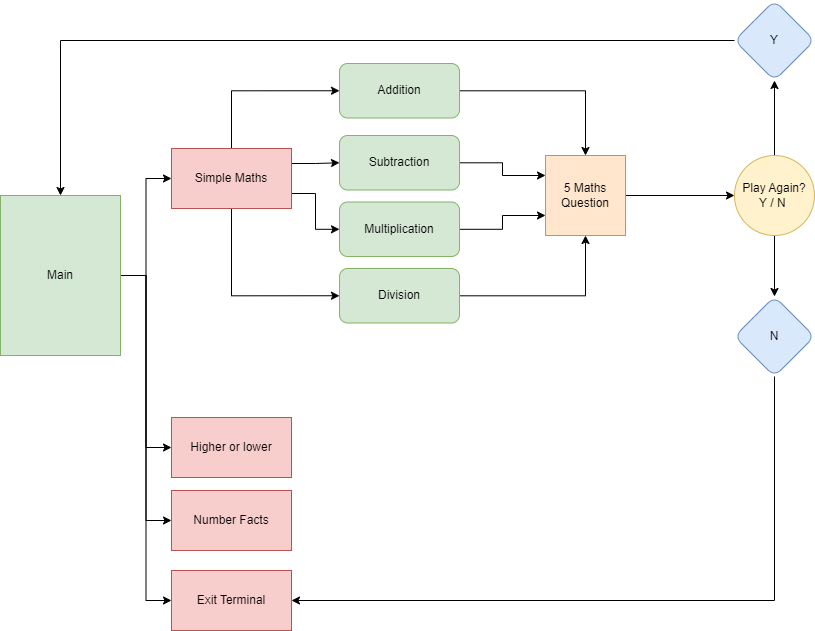

The diagram above was exported from draw.io. Its source (the exported page's mxGraphModel, read from the mxfile embedded in the PNG):
<mxGraphModel dx="1434" dy="750" grid="0" gridSize="10" guides="1" tooltips="1" connect="1" arrows="1" fold="1" page="1" pageScale="1" pageWidth="850" pageHeight="1100" background="#ffffff" math="0" shadow="0">
  <root>
    <mxCell id="0" />
    <mxCell id="1" parent="0" />
    <mxCell id="nZckQpjywXYbkZzGdDTG-1" style="edgeStyle=orthogonalEdgeStyle;rounded=0;orthogonalLoop=1;jettySize=auto;html=1;entryX=0;entryY=0.5;entryDx=0;entryDy=0;" parent="1" source="nZckQpjywXYbkZzGdDTG-5" target="nZckQpjywXYbkZzGdDTG-6" edge="1">
      <mxGeometry relative="1" as="geometry" />
    </mxCell>
    <mxCell id="nZckQpjywXYbkZzGdDTG-2" style="edgeStyle=orthogonalEdgeStyle;rounded=0;orthogonalLoop=1;jettySize=auto;html=1;entryX=0;entryY=0.5;entryDx=0;entryDy=0;" parent="1" source="nZckQpjywXYbkZzGdDTG-5" target="nZckQpjywXYbkZzGdDTG-9" edge="1">
      <mxGeometry relative="1" as="geometry" />
    </mxCell>
    <mxCell id="nZckQpjywXYbkZzGdDTG-3" style="edgeStyle=orthogonalEdgeStyle;rounded=0;orthogonalLoop=1;jettySize=auto;html=1;entryX=0;entryY=0.5;entryDx=0;entryDy=0;" parent="1" source="nZckQpjywXYbkZzGdDTG-5" target="nZckQpjywXYbkZzGdDTG-10" edge="1">
      <mxGeometry relative="1" as="geometry" />
    </mxCell>
    <mxCell id="nZckQpjywXYbkZzGdDTG-4" style="edgeStyle=orthogonalEdgeStyle;rounded=0;orthogonalLoop=1;jettySize=auto;html=1;exitX=1;exitY=0.5;exitDx=0;exitDy=0;entryX=0;entryY=0.5;entryDx=0;entryDy=0;" parent="1" source="nZckQpjywXYbkZzGdDTG-5" target="nZckQpjywXYbkZzGdDTG-8" edge="1">
      <mxGeometry relative="1" as="geometry">
        <mxPoint x="153" y="340" as="targetPoint" />
      </mxGeometry>
    </mxCell>
    <mxCell id="nZckQpjywXYbkZzGdDTG-5" value="Main" style="rounded=0;whiteSpace=wrap;html=1;fillColor=#d5e8d4;strokeColor=#82b366;" parent="1" vertex="1">
      <mxGeometry x="9" y="363" width="120" height="160" as="geometry" />
    </mxCell>
    <mxCell id="nZckQpjywXYbkZzGdDTG-41" style="edgeStyle=orthogonalEdgeStyle;rounded=0;orthogonalLoop=1;jettySize=auto;html=1;exitX=0.5;exitY=0;exitDx=0;exitDy=0;entryX=0;entryY=0.5;entryDx=0;entryDy=0;" parent="1" source="nZckQpjywXYbkZzGdDTG-6" target="nZckQpjywXYbkZzGdDTG-28" edge="1">
      <mxGeometry relative="1" as="geometry" />
    </mxCell>
    <mxCell id="nZckQpjywXYbkZzGdDTG-42" style="edgeStyle=orthogonalEdgeStyle;rounded=0;orthogonalLoop=1;jettySize=auto;html=1;exitX=1;exitY=0.25;exitDx=0;exitDy=0;entryX=0;entryY=0.5;entryDx=0;entryDy=0;" parent="1" source="nZckQpjywXYbkZzGdDTG-6" target="nZckQpjywXYbkZzGdDTG-27" edge="1">
      <mxGeometry relative="1" as="geometry" />
    </mxCell>
    <mxCell id="nZckQpjywXYbkZzGdDTG-44" style="edgeStyle=orthogonalEdgeStyle;rounded=0;orthogonalLoop=1;jettySize=auto;html=1;exitX=1;exitY=0.75;exitDx=0;exitDy=0;" parent="1" source="nZckQpjywXYbkZzGdDTG-6" target="nZckQpjywXYbkZzGdDTG-26" edge="1">
      <mxGeometry relative="1" as="geometry" />
    </mxCell>
    <mxCell id="nZckQpjywXYbkZzGdDTG-45" style="edgeStyle=orthogonalEdgeStyle;rounded=0;orthogonalLoop=1;jettySize=auto;html=1;exitX=0.5;exitY=1;exitDx=0;exitDy=0;entryX=0;entryY=0.5;entryDx=0;entryDy=0;" parent="1" source="nZckQpjywXYbkZzGdDTG-6" target="nZckQpjywXYbkZzGdDTG-12" edge="1">
      <mxGeometry relative="1" as="geometry" />
    </mxCell>
    <mxCell id="nZckQpjywXYbkZzGdDTG-6" value="Simple Maths" style="rounded=0;whiteSpace=wrap;html=1;fillColor=#f8cecc;strokeColor=#b85450;" parent="1" vertex="1">
      <mxGeometry x="180" y="316" width="120" height="60" as="geometry" />
    </mxCell>
    <mxCell id="nZckQpjywXYbkZzGdDTG-8" value="Higher or lower" style="rounded=0;whiteSpace=wrap;html=1;fillColor=#f8cecc;strokeColor=#b85450;" parent="1" vertex="1">
      <mxGeometry x="180" y="585" width="120" height="60" as="geometry" />
    </mxCell>
    <mxCell id="nZckQpjywXYbkZzGdDTG-9" value="Number Facts" style="rounded=0;whiteSpace=wrap;html=1;fillColor=#f8cecc;strokeColor=#b85450;" parent="1" vertex="1">
      <mxGeometry x="180" y="658" width="120" height="60" as="geometry" />
    </mxCell>
    <mxCell id="nZckQpjywXYbkZzGdDTG-10" value="Exit Terminal" style="rounded=0;whiteSpace=wrap;html=1;fillColor=#f8cecc;strokeColor=#b85450;" parent="1" vertex="1">
      <mxGeometry x="180" y="738" width="120" height="60" as="geometry" />
    </mxCell>
    <mxCell id="nZckQpjywXYbkZzGdDTG-35" style="edgeStyle=orthogonalEdgeStyle;rounded=0;orthogonalLoop=1;jettySize=auto;html=1;entryX=0.5;entryY=1;entryDx=0;entryDy=0;" parent="1" source="nZckQpjywXYbkZzGdDTG-12" target="nZckQpjywXYbkZzGdDTG-33" edge="1">
      <mxGeometry relative="1" as="geometry" />
    </mxCell>
    <mxCell id="nZckQpjywXYbkZzGdDTG-12" value="Division" style="rounded=1;whiteSpace=wrap;html=1;fillColor=#d5e8d4;strokeColor=#82b366;" parent="1" vertex="1">
      <mxGeometry x="348" y="436" width="120" height="54.5" as="geometry" />
    </mxCell>
    <mxCell id="nZckQpjywXYbkZzGdDTG-29" style="edgeStyle=orthogonalEdgeStyle;rounded=0;orthogonalLoop=1;jettySize=auto;html=1;" parent="1" source="nZckQpjywXYbkZzGdDTG-16" target="nZckQpjywXYbkZzGdDTG-23" edge="1">
      <mxGeometry relative="1" as="geometry" />
    </mxCell>
    <mxCell id="nZckQpjywXYbkZzGdDTG-32" style="edgeStyle=orthogonalEdgeStyle;rounded=0;orthogonalLoop=1;jettySize=auto;html=1;entryX=0.5;entryY=1;entryDx=0;entryDy=0;" parent="1" source="nZckQpjywXYbkZzGdDTG-16" target="nZckQpjywXYbkZzGdDTG-25" edge="1">
      <mxGeometry relative="1" as="geometry" />
    </mxCell>
    <mxCell id="nZckQpjywXYbkZzGdDTG-16" value="Play Again?&lt;br&gt;Y / N&amp;nbsp;" style="ellipse;whiteSpace=wrap;html=1;rounded=1;fillColor=#fff2cc;strokeColor=#d6b656;" parent="1" vertex="1">
      <mxGeometry x="743" y="323" width="80" height="80" as="geometry" />
    </mxCell>
    <mxCell id="nZckQpjywXYbkZzGdDTG-22" style="edgeStyle=orthogonalEdgeStyle;rounded=0;orthogonalLoop=1;jettySize=auto;html=1;entryX=1;entryY=0.5;entryDx=0;entryDy=0;" parent="1" source="nZckQpjywXYbkZzGdDTG-23" target="nZckQpjywXYbkZzGdDTG-10" edge="1">
      <mxGeometry relative="1" as="geometry">
        <mxPoint x="472" y="805" as="targetPoint" />
        <Array as="points">
          <mxPoint x="783" y="768" />
        </Array>
      </mxGeometry>
    </mxCell>
    <mxCell id="nZckQpjywXYbkZzGdDTG-23" value="N" style="rhombus;whiteSpace=wrap;html=1;fillColor=#dae8fc;strokeColor=#6c8ebf;rounded=1;" parent="1" vertex="1">
      <mxGeometry x="743" y="464" width="80" height="80" as="geometry" />
    </mxCell>
    <mxCell id="nZckQpjywXYbkZzGdDTG-24" style="edgeStyle=orthogonalEdgeStyle;rounded=0;orthogonalLoop=1;jettySize=auto;html=1;entryX=0.5;entryY=0;entryDx=0;entryDy=0;" parent="1" source="nZckQpjywXYbkZzGdDTG-25" target="nZckQpjywXYbkZzGdDTG-5" edge="1">
      <mxGeometry relative="1" as="geometry">
        <mxPoint x="286" y="214" as="targetPoint" />
      </mxGeometry>
    </mxCell>
    <mxCell id="nZckQpjywXYbkZzGdDTG-25" value="Y" style="rhombus;whiteSpace=wrap;html=1;fillColor=#dae8fc;strokeColor=#6c8ebf;rounded=1;" parent="1" vertex="1">
      <mxGeometry x="743" y="168" width="80" height="80" as="geometry" />
    </mxCell>
    <mxCell id="nZckQpjywXYbkZzGdDTG-36" style="edgeStyle=orthogonalEdgeStyle;rounded=0;orthogonalLoop=1;jettySize=auto;html=1;entryX=0;entryY=0.75;entryDx=0;entryDy=0;" parent="1" source="nZckQpjywXYbkZzGdDTG-26" target="nZckQpjywXYbkZzGdDTG-33" edge="1">
      <mxGeometry relative="1" as="geometry" />
    </mxCell>
    <mxCell id="nZckQpjywXYbkZzGdDTG-26" value="Multiplication" style="rounded=1;whiteSpace=wrap;html=1;fillColor=#d5e8d4;strokeColor=#82b366;" parent="1" vertex="1">
      <mxGeometry x="348" y="369.5" width="120" height="54.5" as="geometry" />
    </mxCell>
    <mxCell id="nZckQpjywXYbkZzGdDTG-37" style="edgeStyle=orthogonalEdgeStyle;rounded=0;orthogonalLoop=1;jettySize=auto;html=1;entryX=0;entryY=0.25;entryDx=0;entryDy=0;" parent="1" source="nZckQpjywXYbkZzGdDTG-27" target="nZckQpjywXYbkZzGdDTG-33" edge="1">
      <mxGeometry relative="1" as="geometry" />
    </mxCell>
    <mxCell id="nZckQpjywXYbkZzGdDTG-27" value="Subtraction" style="rounded=1;whiteSpace=wrap;html=1;fillColor=#d5e8d4;strokeColor=#82b366;" parent="1" vertex="1">
      <mxGeometry x="348" y="303" width="120" height="54.5" as="geometry" />
    </mxCell>
    <mxCell id="nZckQpjywXYbkZzGdDTG-34" style="edgeStyle=orthogonalEdgeStyle;rounded=0;orthogonalLoop=1;jettySize=auto;html=1;entryX=0.5;entryY=0;entryDx=0;entryDy=0;" parent="1" source="nZckQpjywXYbkZzGdDTG-28" target="nZckQpjywXYbkZzGdDTG-33" edge="1">
      <mxGeometry relative="1" as="geometry" />
    </mxCell>
    <mxCell id="nZckQpjywXYbkZzGdDTG-28" value="Addition" style="rounded=1;whiteSpace=wrap;html=1;fillColor=#d5e8d4;strokeColor=#82b366;" parent="1" vertex="1">
      <mxGeometry x="348" y="231" width="120" height="54.5" as="geometry" />
    </mxCell>
    <mxCell id="nZckQpjywXYbkZzGdDTG-38" style="edgeStyle=orthogonalEdgeStyle;rounded=0;orthogonalLoop=1;jettySize=auto;html=1;entryX=0;entryY=0.5;entryDx=0;entryDy=0;" parent="1" source="nZckQpjywXYbkZzGdDTG-33" target="nZckQpjywXYbkZzGdDTG-16" edge="1">
      <mxGeometry relative="1" as="geometry" />
    </mxCell>
    <mxCell id="nZckQpjywXYbkZzGdDTG-33" value="5 Maths Question" style="whiteSpace=wrap;html=1;aspect=fixed;fillColor=#ffe6cc;strokeColor=#d79b00;" parent="1" vertex="1">
      <mxGeometry x="554" y="323" width="80" height="80" as="geometry" />
    </mxCell>
  </root>
</mxGraphModel>